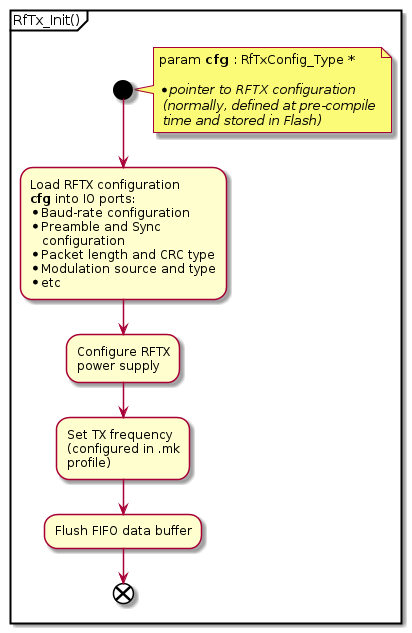

The diagram above was rendered by PlantUML. Its source (embedded in the PNG):
@startuml

    partition "RfTx_Init()" {

        start
    note right
    param **cfg** : RfTxConfig_Type *

    *//pointer to RFTX configuration//
     //(normally, defined at pre-compile//
     //time and stored in Flash)//
    end note

:Load RFTX configuration
**cfg** into IO ports:  
* Baud-rate configuration
* Preamble and Sync
   configuration
* Packet length and CRC type
* Modulation source and type
* etc;

:Configure RFTX
power supply;

:Set TX frequency
(configured in .mk
profile);

:Flush FIFO data buffer;

        end
    }
@enduml